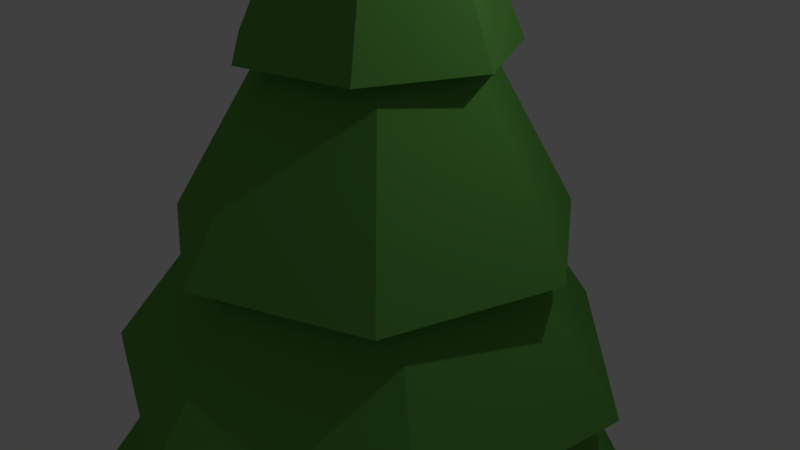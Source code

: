 # Source: Tree9.blend  (saved by Blender 2.78.0; exported with 4.5.12 LTS)
import bpy
from mathutils import Matrix  # noqa: F401  (used for matrix-valued properties, if any)

bpy.ops.wm.read_factory_settings(use_empty=True)
scene = bpy.context.scene
scene.name = 'Scene'

# ---- collections
col_collection_1 = bpy.data.collections.new('Collection 1'); scene.collection.children.link(col_collection_1)

# ---- materials (node trees are filled in below, after node groups)
mat_bark1 = bpy.data.materials.new('bark1')
mat_bark1.alpha_threshold = 0.0
mat_bark1.use_transparent_shadow = False
mat_bark1.diffuse_color = (0.1282, 0.04737, 0.02307, 1.0)
mat_bark1.roughness = 0.5
mat_bark1.specular_intensity = 0.0
mat_pine_leaf = bpy.data.materials.new('pine_leaf')
mat_pine_leaf.alpha_threshold = 0.0
mat_pine_leaf.use_transparent_shadow = False
mat_pine_leaf.diffuse_color = (0.1258, 0.3844, 0.07038, 1.0)
mat_pine_leaf.roughness = 0.5
mat_pine_leaf.specular_intensity = 0.0

# ---- material node trees

# ---- world
world_world = bpy.data.worlds.new('World'); scene.world = world_world
world_world.color = (0.05088, 0.05088, 0.05088)
world_world.use_sun_shadow = False
world_world.sun_shadow_jitter_overblur = 0.0
world_world.cycles.sampling_method = 'MANUAL'

# ---- cameras
cam_camera = bpy.data.cameras.new('Camera')
cam_camera.clip_end = 100.0
cam_camera.lens = 35.0
cam_camera.sensor_width = 32.0
cam_camera.sensor_height = 18.0
cam_camera.ortho_scale = 7.314
cam_camera.dof.focus_distance = 0.0
cam_camera.dof.aperture_fstop = 128.0

# ---- lights
light_lamp = bpy.data.lights.new('Lamp', 'POINT')
light_lamp.transmission_factor = 0.0
light_lamp.cutoff_distance = 30.0
light_lamp.energy = 100.0
light_lamp.shadow_buffer_clip_start = 1.001
light_lamp.shadow_soft_size = 0.1
light_lamp.shadow_maximum_resolution = 0.006
light_lamp.use_absolute_resolution = True

# ---- meshes
me_cylinder = bpy.data.meshes.new('Cylinder')
me_cylinder.from_pydata([(-0.009582, 0.1501, 2.203), (0.2216, 0.1074, 4.484), (0.2004, 0.1298, 2.203), (0.3238, 0.0332, 4.484), (0.2459, -0.07622, 2.203), (0.2848, -0.08692, 4.484), (0.0641, -0.1832, 2.203), (0.1585, -0.08692, 4.484), (-0.09383, -0.04329, 2.203), (0.1195, 0.0332, 4.484), (0.1443, 0.337, -0.02886), (0.4648, 0.1042, -0.02886), (0.3424, -0.2727, -0.02886), (-0.05381, -0.2727, -0.02886), (-0.1762, 0.1042, -0.02886), (-2.606, 2.977, -3.461), (0.2897, 0.142, 7.031), (0.7437, 3.913, -3.461), (0.3786, 0.0992, 7.031), (3.564, 1.877, -3.461), (0.4006, 0.002958, 7.031), (3.73, -1.597, -3.461), (0.339, -0.07422, 7.031), (1.118, -3.893, -3.461), (0.2403, -0.07422, 7.031), (-2.306, -3.283, -3.461), (0.1788, 0.002958, 7.031), (-3.963, -0.2251, -3.461), (0.2007, 0.0992, 7.031), (-1.775, 2.98, -1.363), (-1.495, 1.652, -0.9335), (-0.934, 2.499, 0.4824), (-0.7985, 1.512, 1.012), (-0.3338, 1.738, 2.759), (-0.3194, 1.161, 2.958), (0.249, 0.9, 5.026), (0.05597, 0.6677, 5.132), (0.5883, 0.5636, 5.132), (0.9306, 0.5718, 5.026), (0.7141, 1.102, 2.958), (1.153, 1.447, 2.759), (0.679, 1.634, 1.012), (1.375, 2.368, 0.4824), (0.3534, 2.206, -0.9335), (1.204, 3.228, -1.363), (0.8388, 0.08241, 5.132), (1.099, -0.1657, 5.026), (1.313, 0.2574, 2.958), (1.853, 0.1032, 2.759), (1.696, 0.5559, 1.012), (2.712, 0.4817, 0.4824), (1.939, 1.106, -0.9335), (3.256, 1.053, -1.363), (0.6189, -0.4134, 5.132), (0.6273, -0.7571, 5.026), (1.026, -0.7372, 2.958), (1.239, -1.282, 2.759), (1.487, -0.9119, 1.012), (2.071, -1.74, 0.4824), (2.068, -0.8199, -0.9335), (2.834, -1.907, -1.363), (0.09403, -0.5506, 5.132), (-0.1292, -0.7571, 5.026), (0.069, -1.133, 2.958), (-0.2275, -1.665, 2.759), (0.2092, -1.664, 1.012), (-0.06628, -2.624, 0.4824), (0.6427, -2.121, -0.9335), (0.2569, -3.423, -1.363), (-0.3404, -0.2258, 5.132), (-0.6008, -0.1657, 5.026), (-0.8367, -0.6316, 2.958), (-1.441, -0.7578, 2.759), (-1.175, -1.133, 1.012), (-2.09, -1.504, 0.4824), (-1.263, -1.818, -0.9335), (-2.535, -2.353, -1.363), (-0.3574, 0.3164, 5.132), (-0.4325, 0.5718, 5.026), (-1.01, 0.389, 2.958), (-1.489, 0.7569, 2.759), (-1.624, 0.28, 1.012), (-2.476, 0.7757, 0.4824), (-2.215, -0.1391, -0.9335), (-3.44, 0.4964, -1.363), (0.277, 0.4568, -4.216), (0.6198, 0.015, -4.216), (0.3055, -0.4476, -4.216), (-0.2315, -0.2916, -4.216), (-0.2492, 0.2673, -4.216), (0.6699, 0.6948, -11.38), (0.9675, -0.2852, -11.38), (0.1275, -0.871, -11.38), (-0.6893, -0.2532, -11.38), (-0.3541, 0.7146, -11.38), (-2.589, 2.533, -3.488), (0.4069, 3.623, -3.488), (3.127, 1.959, -3.488), (3.522, -1.204, -3.488), (1.296, -3.486, -3.488), (-1.877, -3.167, -3.488), (-3.606, -0.4888, -3.488), (-0.3654, 0.3628, -2.579), (0.09664, 0.5308, -2.579), (0.5161, 0.2743, -2.579), (0.5771, -0.2136, -2.579), (0.2337, -0.5655, -2.579), (-0.2555, -0.5164, -2.579), (-0.5222, -0.1033, -2.579)], [], [(0, 1, 3, 2), (2, 3, 5, 4), (4, 5, 7, 6), (3, 1, 9, 7, 5), (6, 7, 9, 8), (8, 9, 1, 0), (6, 8, 14, 13), (14, 10, 85, 89), (2, 4, 12, 11), (8, 0, 10, 14), (0, 2, 11, 10), (4, 6, 13, 12), (78, 28, 16, 35), (40, 37, 45, 48), (48, 45, 53, 56), (56, 53, 61, 64), (64, 61, 69, 72), (18, 16, 28, 26, 24, 22, 20), (72, 69, 77, 80), (38, 18, 20, 46), (27, 15, 95, 101), (29, 32, 41, 44), (15, 30, 43, 17), (33, 36, 37, 40), (35, 16, 18, 38), (25, 75, 83, 27), (76, 73, 81, 84), (74, 71, 79, 82), (70, 26, 28, 78), (23, 67, 75, 25), (68, 65, 73, 76), (66, 63, 71, 74), (62, 24, 26, 70), (21, 59, 67, 23), (60, 57, 65, 68), (58, 55, 63, 66), (54, 22, 24, 62), (19, 51, 59, 21), (52, 49, 57, 60), (50, 47, 55, 58), (46, 20, 22, 54), (17, 43, 51, 19), (44, 41, 49, 52), (42, 39, 47, 50), (31, 34, 39, 42), (84, 81, 32, 29), (82, 79, 34, 31), (80, 77, 36, 33), (84, 29, 30, 83), (82, 31, 32, 81), (80, 33, 34, 79), (78, 35, 36, 77), (76, 84, 83, 75), (74, 82, 81, 73), (72, 80, 79, 71), (70, 78, 77, 69), (68, 76, 75, 67), (66, 74, 73, 65), (64, 72, 71, 63), (62, 70, 69, 61), (60, 68, 67, 59), (58, 66, 65, 57), (56, 64, 63, 55), (54, 62, 61, 53), (52, 60, 59, 51), (50, 58, 57, 49), (48, 56, 55, 47), (46, 54, 53, 45), (44, 52, 51, 43), (42, 50, 49, 41), (40, 48, 47, 39), (38, 46, 45, 37), (29, 44, 43, 30), (31, 42, 41, 32), (33, 40, 39, 34), (35, 38, 37, 36), (27, 83, 30, 15), (89, 85, 90, 94), (12, 13, 88, 87), (10, 11, 86, 85), (13, 14, 89, 88), (11, 12, 87, 86), (90, 91, 92, 93, 94), (87, 88, 93, 92), (85, 86, 91, 90), (88, 89, 94, 93), (86, 87, 92, 91), (101, 95, 102, 108), (25, 27, 101, 100), (23, 25, 100, 99), (21, 23, 99, 98), (19, 21, 98, 97), (17, 19, 97, 96), (15, 17, 96, 95), (102, 103, 104, 105, 106, 107, 108), (99, 100, 107, 106), (97, 98, 105, 104), (95, 96, 103, 102), (100, 101, 108, 107), (98, 99, 106, 105), (96, 97, 104, 103)])
me_cylinder.polygons.foreach_set('material_index', [0, 0, 0, 0, 0, 0, 0, 0, 0, 0, 0, 0, 1, 1, 1, 1, 1, 1, 1, 1, 1, 1, 1, 1, 1, 1, 1, 1, 1, 1, 1, 1, 1, 1, 1, 1, 1, 1, 1, 1, 1, 1, 1, 1, 1, 1, 1, 1, 1, 1, 1, 1, 1, 1, 1, 1, 1, 1, 1, 1, 1, 1, 1, 1, 1, 1, 1, 1, 1, 1, 1, 1, 1, 1, 1, 1, 1, 0, 0, 0, 0, 0, 0, 0, 0, 0, 0, 1, 1, 1, 1, 1, 1, 1, 1, 1, 1, 1, 1, 1, 1])
me_cylinder.materials.append(mat_bark1)
me_cylinder.materials.append(mat_pine_leaf)
me_cylinder.use_remesh_preserve_volume = False
me_cylinder.use_remesh_preserve_attributes = False
me_cylinder.use_mirror_vertex_groups = False
me_cylinder.update()

# ---- objects
ob_cylinder = bpy.data.objects.new('Cylinder', me_cylinder)
ob_lamp = bpy.data.objects.new('Lamp', light_lamp)
ob_camera = bpy.data.objects.new('Camera', cam_camera)

# ---- transforms, parenting, visibility, modifiers, constraints
ob_cylinder.location = (0.0, 0.0, 0.0)
ob_cylinder.lineart.crease_threshold = 0.0
ob_lamp.location = (4.076, 1.005, 5.904)
ob_lamp.rotation_euler = (0.6503, 0.05522, 1.866)
ob_lamp.lock_rotations_4d = False
ob_lamp.empty_display_type = 'ARROWS'
ob_lamp.color = (0.0, 0.0, 0.0, 0.0)
ob_lamp.lineart.crease_threshold = 0.0
ob_camera.location = (7.481, -6.508, 5.344)
ob_camera.rotation_euler = (1.109, 0.0, 0.8149)
ob_camera.lock_rotations_4d = False
ob_camera.empty_display_type = 'ARROWS'
ob_camera.color = (0.0, 0.0, 0.0, 0.0)
ob_camera.display_type = 'WIRE'
ob_camera.lineart.crease_threshold = 0.0

# ---- collection membership
col_collection_1.objects.link(ob_cylinder)
col_collection_1.objects.link(ob_lamp)
col_collection_1.objects.link(ob_camera)

# ---- scene / render settings (as saved in the file)
scene.camera = ob_camera
scene.frame_start = 1; scene.frame_end = 250; scene.frame_set(1)
scene.render.engine = 'BLENDER_EEVEE_NEXT'
scene.render.resolution_percentage = 50
scene.render.dither_intensity = 0.0
scene.cycles.use_denoising = False
scene.cycles.samples = 128
scene.cycles.sampling_pattern = 'TABULATED_SOBOL'
scene.cycles.light_sampling_threshold = 0.0
scene.cycles.use_adaptive_sampling = False
scene.cycles.use_light_tree = False
scene.cycles.blur_glossy = 0.0
scene.cycles.sample_clamp_indirect = 0.0
scene.view_settings.view_transform = 'Standard'
bpy.context.view_layer.update()
